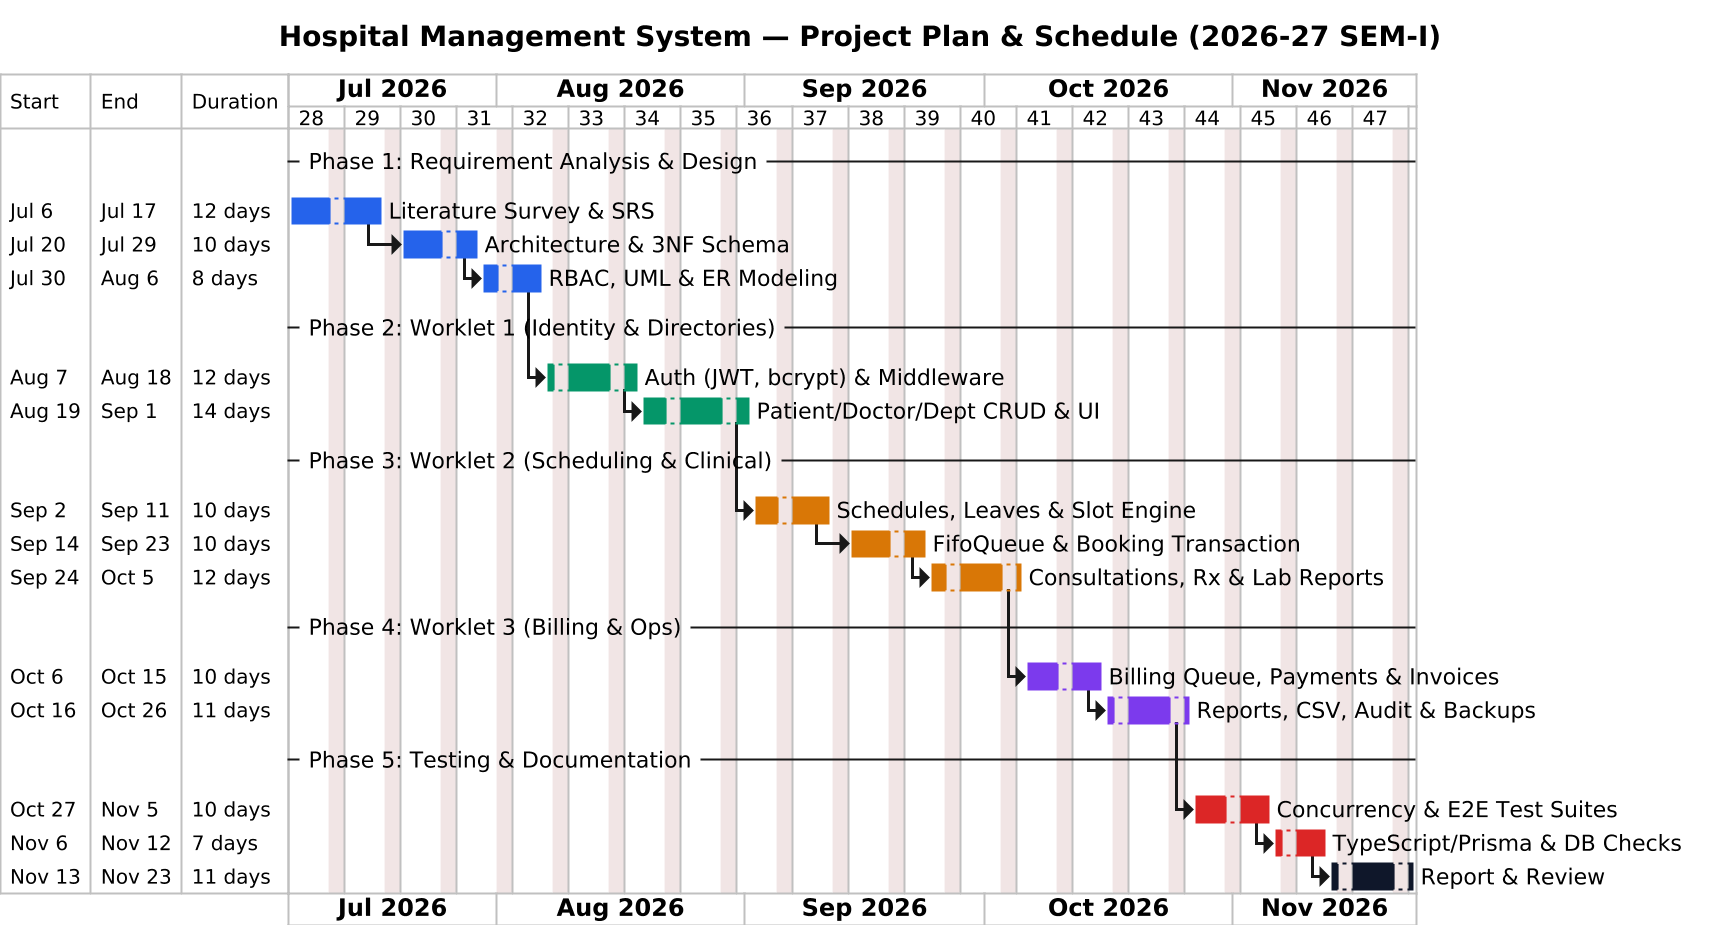

The diagram above was rendered by PlantUML. Its source (embedded in the PNG):
@startgantt
scale 2
printscale weekly
Project starts 2026-07-06
saturday are closed
sunday are closed

title Hospital Management System — Project Plan & Schedule (2026-27 SEM-I)

-- Phase 1: Requirement Analysis & Design --
[Literature Survey & SRS] as [P1] lasts 10 days
[Architecture & 3NF Schema] as [P2] starts at [P1]'s end and lasts 8 days
[RBAC, UML & ER Modeling] as [P3] starts at [P2]'s end and lasts 6 days

-- Phase 2: Worklet 1 (Identity & Directories) --
[Auth (JWT, bcrypt) & Middleware] as [W1A] starts at [P3]'s end and lasts 8 days
[Patient/Doctor/Dept CRUD & UI] as [W1B] starts at [W1A]'s end and lasts 10 days

-- Phase 3: Worklet 2 (Scheduling & Clinical) --
[Schedules, Leaves & Slot Engine] as [W2A] starts at [W1B]'s end and lasts 8 days
[FifoQueue & Booking Transaction] as [W2B] starts at [W2A]'s end and lasts 8 days
[Consultations, Rx & Lab Reports] as [W2C] starts at [W2B]'s end and lasts 8 days

-- Phase 4: Worklet 3 (Billing & Ops) --
[Billing Queue, Payments & Invoices] as [W3A] starts at [W2C]'s end and lasts 8 days
[Reports, CSV, Audit & Backups] as [W3B] starts at [W3A]'s end and lasts 7 days

-- Phase 5: Testing & Documentation --
[Concurrency & E2E Test Suites] as [T1] starts at [W3B]'s end and lasts 8 days
[TypeScript/Prisma & DB Checks] as [T2] starts at [T1]'s end and lasts 5 days
[Report & Review] as [DOC] starts at [T2]'s end and lasts 7 days

[P1] is colored in #2563EB
[P2] is colored in #2563EB
[P3] is colored in #2563EB
[W1A] is colored in #059669
[W1B] is colored in #059669
[W2A] is colored in #D97706
[W2B] is colored in #D97706
[W2C] is colored in #D97706
[W3A] is colored in #7C3AED
[W3B] is colored in #7C3AED
[T1] is colored in #DC2626
[T2] is colored in #DC2626
[DOC] is colored in #0F172A

@endgantt